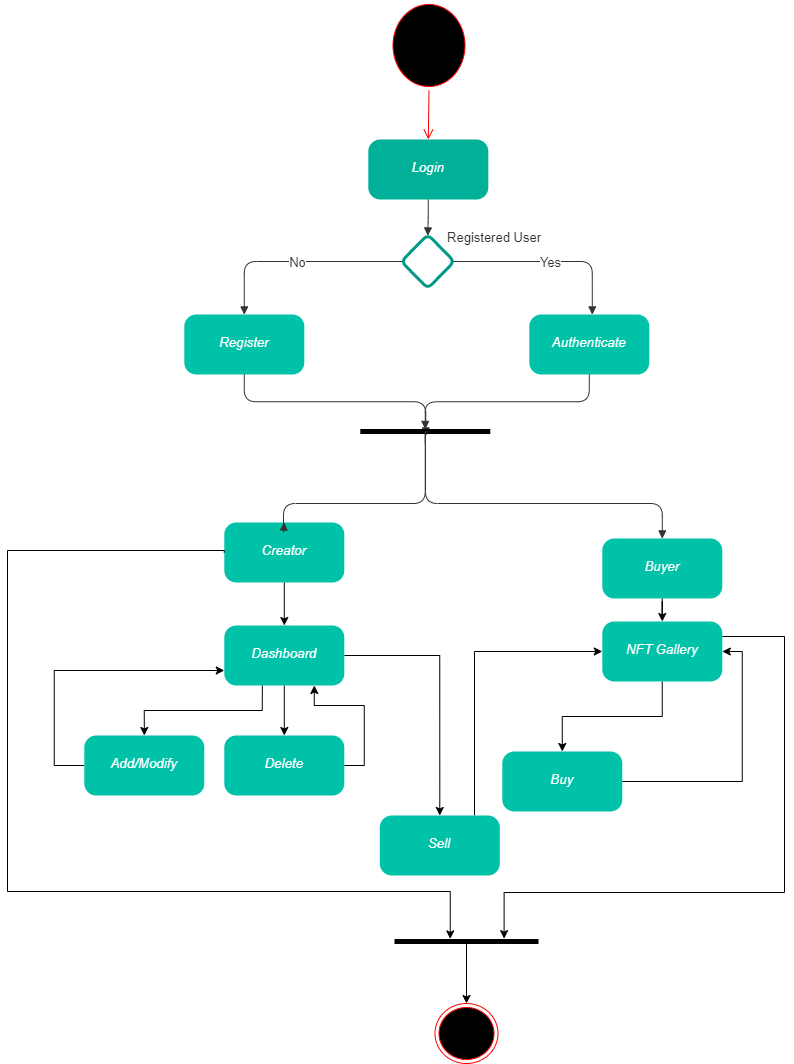

The diagram above was exported from draw.io. Its source (the exported page's mxGraphModel, read from the mxfile embedded in the PNG):
<mxGraphModel dx="1385" dy="-569" grid="1" gridSize="10" guides="1" tooltips="1" connect="1" arrows="1" fold="1" page="1" pageScale="1" pageWidth="850" pageHeight="1100" math="0" shadow="0">
  <root>
    <mxCell id="0" />
    <mxCell id="1" parent="0" />
    <UserObject label="Registered User" lucidchartObjectId="YnE3rM0sKQBc" id="av23lJeWf52E_1N-7m2q-1">
      <mxCell style="html=1;overflow=block;blockSpacing=1;whiteSpace=wrap;fontSize=13;fontColor=#333333;align=center;spacing=0;fillColor=#ffffff;strokeWidth=1.5;strokeColor=none;" parent="1" vertex="1">
        <mxGeometry x="416.79999999999995" y="1344" width="180" height="45" as="geometry" />
      </mxCell>
    </UserObject>
    <mxCell id="av23lJeWf52E_1N-7m2q-3" value="&lt;div style=&quot;display: flex; justify-content: center; text-align: center; align-items: baseline; font-size: 0; line-height: 1.25;margin-left: 8.4px;margin-right: 8.4px;margin-top: 2.4px;margin-top: -2px;&quot;&gt;&lt;span&gt;&lt;span style=&quot;font-size:13.3px;color:#ffffff;font-style: italic;&quot;&gt;Login&lt;/span&gt;&lt;/span&gt;&lt;/div&gt;" style="rounded=1;arcSize=20;whiteSpace=wrap;overflow=block;blockSpacing=1;html=1;fontSize=13;spacing=3.6;strokeOpacity=0;fillOpacity=100;fillColor=#00b098;strokeWidth=0.8;" parent="1" vertex="1">
      <mxGeometry x="380.79999999999995" y="1269" width="120" height="60" as="geometry" />
    </mxCell>
    <mxCell id="av23lJeWf52E_1N-7m2q-4" value="&lt;div style=&quot;display: flex; justify-content: center; text-align: center; align-items: baseline; font-size: 0; line-height: 1.25;margin-left: 8.4px;margin-right: 8.4px;margin-top: 2.4px;margin-top: -2px;&quot;&gt;&lt;span&gt;&lt;span style=&quot;font-size:13.3px;color:#ffffff;font-style: italic;&quot;&gt;Authenticate&lt;/span&gt;&lt;/span&gt;&lt;/div&gt;" style="rounded=1;arcSize=20;whiteSpace=wrap;overflow=block;blockSpacing=1;html=1;fontSize=13;spacing=3.6;strokeOpacity=0;fillOpacity=100;fillColor=#00c2a8;strokeWidth=0.8;" parent="1" vertex="1">
      <mxGeometry x="541.8" y="1444" width="120" height="60" as="geometry" />
    </mxCell>
    <UserObject label="" lucidchartObjectId="VmE3dGWrxy4j" id="av23lJeWf52E_1N-7m2q-5">
      <mxCell style="html=1;overflow=block;blockSpacing=1;whiteSpace=wrap;shape=rhombus;fontSize=13;spacing=3.6;strokeColor=#009985;strokeOpacity=100;fillOpacity=100;rounded=1;absoluteArcSize=1;arcSize=12;fillColor=#ffffff;strokeWidth=3;" parent="1" vertex="1">
        <mxGeometry x="413.79999999999995" y="1364" width="53" height="54" as="geometry" />
      </mxCell>
    </UserObject>
    <UserObject label="" lucidchartObjectId="wnE3Hh0J-bAJ" id="av23lJeWf52E_1N-7m2q-6">
      <mxCell style="html=1;jettySize=18;whiteSpace=wrap;overflow=block;blockSpacing=1;fontSize=13;strokeColor=#333333;strokeOpacity=100;strokeWidth=0.8;rounded=1;arcSize=24;edgeStyle=orthogonalEdgeStyle;startArrow=none;endArrow=block;endFill=1;exitX=0.5;exitY=1;exitPerimeter=0;entryX=0.5;entryY=0.019;entryPerimeter=0;" parent="1" source="av23lJeWf52E_1N-7m2q-3" target="av23lJeWf52E_1N-7m2q-5" edge="1">
        <mxGeometry width="100" height="100" relative="1" as="geometry">
          <Array as="points" />
        </mxGeometry>
      </mxCell>
    </UserObject>
    <mxCell id="av23lJeWf52E_1N-7m2q-7" value="&lt;div style=&quot;display: flex; justify-content: center; text-align: center; align-items: baseline; font-size: 0; line-height: 1.25;margin-left: 8.4px;margin-right: 8.4px;margin-top: 2.4px;margin-top: -2px;&quot;&gt;&lt;span&gt;&lt;span style=&quot;font-size:13.3px;color:#ffffff;font-style: italic;&quot;&gt;Register&lt;/span&gt;&lt;/span&gt;&lt;/div&gt;" style="rounded=1;arcSize=20;whiteSpace=wrap;overflow=block;blockSpacing=1;html=1;fontSize=13;spacing=3.6;strokeOpacity=0;fillOpacity=100;fillColor=#00c2a8;strokeWidth=0.8;" parent="1" vertex="1">
      <mxGeometry x="196.79999999999995" y="1444" width="120" height="60" as="geometry" />
    </mxCell>
    <UserObject label="" lucidchartObjectId="PoE34FSYCKtd" id="av23lJeWf52E_1N-7m2q-8">
      <mxCell style="html=1;jettySize=18;whiteSpace=wrap;overflow=block;blockSpacing=1;fontSize=13;strokeColor=#333333;strokeOpacity=100;strokeWidth=0.8;rounded=1;arcSize=24;edgeStyle=orthogonalEdgeStyle;startArrow=none;endArrow=block;endFill=1;exitX=0.018;exitY=0.5;exitPerimeter=0;entryX=0.5;entryY=0;entryPerimeter=0;" parent="1" source="av23lJeWf52E_1N-7m2q-5" target="av23lJeWf52E_1N-7m2q-7" edge="1">
        <mxGeometry width="100" height="100" relative="1" as="geometry">
          <Array as="points" />
        </mxGeometry>
      </mxCell>
    </UserObject>
    <mxCell id="av23lJeWf52E_1N-7m2q-9" value="No" style="text;html=1;resizable=0;labelBackgroundColor=default;align=center;verticalAlign=middle;fontColor=#333333;fontSize=13;" parent="av23lJeWf52E_1N-7m2q-8" vertex="1">
      <mxGeometry relative="1" as="geometry" />
    </mxCell>
    <UserObject label="" lucidchartObjectId="-oE3kDbdJ~6a" id="av23lJeWf52E_1N-7m2q-10">
      <mxCell style="html=1;jettySize=18;whiteSpace=wrap;fontSize=13;fontColor=#333333;align=center;strokeColor=#333333;strokeOpacity=100;strokeWidth=0.8;rounded=1;arcSize=24;edgeStyle=orthogonalEdgeStyle;startArrow=none;endArrow=block;endFill=1;exitX=0.982;exitY=0.5;exitPerimeter=0;entryX=0.525;entryY=0;entryPerimeter=0;" parent="1" source="av23lJeWf52E_1N-7m2q-5" target="av23lJeWf52E_1N-7m2q-4" edge="1">
        <mxGeometry width="100" height="100" relative="1" as="geometry">
          <Array as="points" />
        </mxGeometry>
      </mxCell>
    </UserObject>
    <mxCell id="av23lJeWf52E_1N-7m2q-11" value="Yes" style="text;html=1;resizable=0;labelBackgroundColor=default;align=center;verticalAlign=middle;fontColor=#333333;fontSize=13;" parent="av23lJeWf52E_1N-7m2q-10" vertex="1">
      <mxGeometry relative="1" as="geometry" />
    </mxCell>
    <UserObject label="" lucidchartObjectId="lqE3540Org.p" id="av23lJeWf52E_1N-7m2q-12">
      <mxCell style="html=1;jettySize=18;whiteSpace=wrap;fontSize=13;strokeColor=#333333;strokeOpacity=100;strokeWidth=0.8;rounded=1;arcSize=24;edgeStyle=orthogonalEdgeStyle;startArrow=none;endArrow=block;endFill=1;exitX=0.5;exitY=1;exitPerimeter=0;entryX=1.3;entryY=0.496;entryPerimeter=0;entryDx=0;entryDy=0;" parent="1" source="av23lJeWf52E_1N-7m2q-7" target="av23lJeWf52E_1N-7m2q-16" edge="1">
        <mxGeometry width="100" height="100" relative="1" as="geometry">
          <Array as="points" />
          <mxPoint x="436.79999999999995" y="1621" as="targetPoint" />
        </mxGeometry>
      </mxCell>
    </UserObject>
    <UserObject label="" lucidchartObjectId="EqE3xGxf1Omg" id="av23lJeWf52E_1N-7m2q-13">
      <mxCell style="html=1;jettySize=18;whiteSpace=wrap;fontSize=13;strokeColor=#333333;strokeOpacity=100;strokeWidth=0.8;rounded=1;arcSize=24;edgeStyle=orthogonalEdgeStyle;startArrow=none;endArrow=block;endFill=1;exitX=0.5;exitY=1;exitPerimeter=0;" parent="1" source="av23lJeWf52E_1N-7m2q-4" target="av23lJeWf52E_1N-7m2q-16" edge="1">
        <mxGeometry width="100" height="100" relative="1" as="geometry">
          <Array as="points" />
          <mxPoint x="436.79999999999995" y="1621" as="targetPoint" />
        </mxGeometry>
      </mxCell>
    </UserObject>
    <mxCell id="av23lJeWf52E_1N-7m2q-16" value="" style="html=1;points=[];perimeter=orthogonalPerimeter;fillColor=#000000;strokeColor=none;rotation=90;" parent="1" vertex="1">
      <mxGeometry x="435.29999999999995" y="1496" width="5" height="130" as="geometry" />
    </mxCell>
    <mxCell id="av23lJeWf52E_1N-7m2q-39" style="edgeStyle=orthogonalEdgeStyle;rounded=0;orthogonalLoop=1;jettySize=auto;html=1;" parent="1" source="av23lJeWf52E_1N-7m2q-17" target="av23lJeWf52E_1N-7m2q-32" edge="1">
      <mxGeometry relative="1" as="geometry" />
    </mxCell>
    <mxCell id="av23lJeWf52E_1N-7m2q-17" value="&lt;div style=&quot;display: flex ; justify-content: center ; text-align: center ; align-items: baseline ; font-size: 0 ; line-height: 1.25 ; margin-left: 8.4px ; margin-right: 8.4px ; margin-top: 2.4px ; margin-top: -2px&quot;&gt;&lt;span&gt;&lt;span style=&quot;font-size: 13.3px ; color: #ffffff ; font-style: italic&quot;&gt;Creator&lt;/span&gt;&lt;/span&gt;&lt;/div&gt;" style="rounded=1;arcSize=20;whiteSpace=wrap;overflow=block;blockSpacing=1;html=1;fontSize=13;spacing=3.6;strokeOpacity=0;fillOpacity=100;fillColor=#00c2a8;strokeWidth=0.8;" parent="1" vertex="1">
      <mxGeometry x="236.79999999999995" y="1652" width="120" height="60" as="geometry" />
    </mxCell>
    <mxCell id="av23lJeWf52E_1N-7m2q-42" style="edgeStyle=orthogonalEdgeStyle;rounded=0;orthogonalLoop=1;jettySize=auto;html=1;entryX=0.5;entryY=0;entryDx=0;entryDy=0;" parent="1" source="av23lJeWf52E_1N-7m2q-18" target="av23lJeWf52E_1N-7m2q-40" edge="1">
      <mxGeometry relative="1" as="geometry" />
    </mxCell>
    <mxCell id="av23lJeWf52E_1N-7m2q-18" value="&lt;div style=&quot;display: flex ; justify-content: center ; text-align: center ; align-items: baseline ; font-size: 0 ; line-height: 1.25 ; margin-left: 8.4px ; margin-right: 8.4px ; margin-top: 2.4px ; margin-top: -2px&quot;&gt;&lt;span&gt;&lt;span style=&quot;font-size: 13.3px ; color: #ffffff ; font-style: italic&quot;&gt;B&lt;/span&gt;&lt;/span&gt;&lt;span&gt;&lt;span style=&quot;font-size: 13.3px ; color: #ffffff ; font-style: italic&quot;&gt;uyer&lt;/span&gt;&lt;/span&gt;&lt;/div&gt;" style="rounded=1;arcSize=20;whiteSpace=wrap;overflow=block;blockSpacing=1;html=1;fontSize=13;spacing=3.6;strokeOpacity=0;fillOpacity=100;fillColor=#00c2a8;strokeWidth=0.8;" parent="1" vertex="1">
      <mxGeometry x="614.8" y="1668" width="120" height="60" as="geometry" />
    </mxCell>
    <UserObject label="" lucidchartObjectId="wnE3Hh0J-bAJ" id="av23lJeWf52E_1N-7m2q-28">
      <mxCell style="html=1;jettySize=18;whiteSpace=wrap;overflow=block;blockSpacing=1;fontSize=13;strokeColor=#333333;strokeOpacity=100;strokeWidth=0.8;rounded=1;arcSize=24;edgeStyle=orthogonalEdgeStyle;startArrow=none;endArrow=block;endFill=1;entryX=0.5;entryY=0;entryDx=0;entryDy=0;exitX=0.768;exitY=0.482;exitDx=0;exitDy=0;exitPerimeter=0;" parent="1" target="av23lJeWf52E_1N-7m2q-18" edge="1" source="av23lJeWf52E_1N-7m2q-16">
        <mxGeometry width="100" height="100" relative="1" as="geometry">
          <Array as="points">
            <mxPoint x="438" y="1561" />
            <mxPoint x="438" y="1633" />
            <mxPoint x="675" y="1633" />
          </Array>
          <mxPoint x="440.27" y="1565" as="sourcePoint" />
          <mxPoint x="585.3" y="1702" as="targetPoint" />
        </mxGeometry>
      </mxCell>
    </UserObject>
    <UserObject label="" lucidchartObjectId="wnE3Hh0J-bAJ" id="av23lJeWf52E_1N-7m2q-29">
      <mxCell style="html=1;jettySize=18;whiteSpace=wrap;overflow=block;blockSpacing=1;fontSize=13;strokeColor=#333333;strokeOpacity=100;strokeWidth=0.8;rounded=1;arcSize=24;edgeStyle=orthogonalEdgeStyle;startArrow=none;endArrow=block;endFill=1;entryX=0.5;entryY=0;entryDx=0;entryDy=0;" parent="1" target="av23lJeWf52E_1N-7m2q-17" edge="1" source="av23lJeWf52E_1N-7m2q-16">
        <mxGeometry width="100" height="100" relative="1" as="geometry">
          <Array as="points">
            <mxPoint x="437" y="1633" />
            <mxPoint x="296" y="1633" />
            <mxPoint x="296" y="1663" />
            <mxPoint x="297" y="1663" />
          </Array>
          <mxPoint x="437" y="1563" as="sourcePoint" />
          <mxPoint x="595.3" y="1732" as="targetPoint" />
        </mxGeometry>
      </mxCell>
    </UserObject>
    <mxCell id="av23lJeWf52E_1N-7m2q-37" style="edgeStyle=orthogonalEdgeStyle;rounded=0;orthogonalLoop=1;jettySize=auto;html=1;entryX=0;entryY=0.75;entryDx=0;entryDy=0;" parent="1" source="av23lJeWf52E_1N-7m2q-30" target="av23lJeWf52E_1N-7m2q-32" edge="1">
      <mxGeometry relative="1" as="geometry">
        <mxPoint x="66.80000000000001" y="1775" as="targetPoint" />
        <Array as="points">
          <mxPoint x="66.80000000000001" y="1895" />
          <mxPoint x="66.80000000000001" y="1800" />
        </Array>
      </mxGeometry>
    </mxCell>
    <mxCell id="av23lJeWf52E_1N-7m2q-30" value="&lt;div style=&quot;display: flex ; justify-content: center ; text-align: center ; align-items: baseline ; font-size: 0 ; line-height: 1.25 ; margin-left: 8.4px ; margin-right: 8.4px ; margin-top: 2.4px ; margin-top: -2px&quot;&gt;&lt;span&gt;&lt;span style=&quot;font-size: 13.3px ; color: #ffffff ; font-style: italic&quot;&gt;Add/Modify&lt;/span&gt;&lt;/span&gt;&lt;/div&gt;" style="rounded=1;arcSize=20;whiteSpace=wrap;overflow=block;blockSpacing=1;html=1;fontSize=13;spacing=3.6;strokeOpacity=0;fillOpacity=100;fillColor=#00c2a8;strokeWidth=0.8;" parent="1" vertex="1">
      <mxGeometry x="96.80000000000001" y="1865" width="120" height="60" as="geometry" />
    </mxCell>
    <mxCell id="av23lJeWf52E_1N-7m2q-44" style="edgeStyle=orthogonalEdgeStyle;rounded=0;orthogonalLoop=1;jettySize=auto;html=1;entryX=0;entryY=0.5;entryDx=0;entryDy=0;" parent="1" source="av23lJeWf52E_1N-7m2q-31" target="av23lJeWf52E_1N-7m2q-40" edge="1">
      <mxGeometry relative="1" as="geometry">
        <Array as="points">
          <mxPoint x="487" y="1781" />
        </Array>
      </mxGeometry>
    </mxCell>
    <mxCell id="av23lJeWf52E_1N-7m2q-31" value="&lt;div style=&quot;display: flex ; justify-content: center ; text-align: center ; align-items: baseline ; font-size: 0 ; line-height: 1.25 ; margin-left: 8.4px ; margin-right: 8.4px ; margin-top: 2.4px ; margin-top: -2px&quot;&gt;&lt;span&gt;&lt;span style=&quot;font-size: 13.3px ; color: #ffffff ; font-style: italic&quot;&gt;Sell&lt;/span&gt;&lt;/span&gt;&lt;/div&gt;" style="rounded=1;arcSize=20;whiteSpace=wrap;overflow=block;blockSpacing=1;html=1;fontSize=13;spacing=3.6;strokeOpacity=0;fillOpacity=100;fillColor=#00c2a8;strokeWidth=0.8;" parent="1" vertex="1">
      <mxGeometry x="392.29999999999995" y="1945" width="120" height="60" as="geometry" />
    </mxCell>
    <mxCell id="av23lJeWf52E_1N-7m2q-34" style="edgeStyle=orthogonalEdgeStyle;rounded=0;orthogonalLoop=1;jettySize=auto;html=1;entryX=0.5;entryY=0;entryDx=0;entryDy=0;exitX=0.317;exitY=1;exitDx=0;exitDy=0;exitPerimeter=0;" parent="1" source="av23lJeWf52E_1N-7m2q-32" target="av23lJeWf52E_1N-7m2q-30" edge="1">
      <mxGeometry relative="1" as="geometry" />
    </mxCell>
    <mxCell id="av23lJeWf52E_1N-7m2q-35" style="edgeStyle=orthogonalEdgeStyle;rounded=0;orthogonalLoop=1;jettySize=auto;html=1;entryX=0.5;entryY=0;entryDx=0;entryDy=0;" parent="1" source="av23lJeWf52E_1N-7m2q-32" target="av23lJeWf52E_1N-7m2q-33" edge="1">
      <mxGeometry relative="1" as="geometry" />
    </mxCell>
    <mxCell id="av23lJeWf52E_1N-7m2q-38" style="edgeStyle=orthogonalEdgeStyle;rounded=0;orthogonalLoop=1;jettySize=auto;html=1;entryX=0.5;entryY=0;entryDx=0;entryDy=0;" parent="1" source="av23lJeWf52E_1N-7m2q-32" target="av23lJeWf52E_1N-7m2q-31" edge="1">
      <mxGeometry relative="1" as="geometry" />
    </mxCell>
    <mxCell id="av23lJeWf52E_1N-7m2q-47" style="edgeStyle=orthogonalEdgeStyle;rounded=0;orthogonalLoop=1;jettySize=auto;html=1;entryX=-0.02;entryY=0.613;entryDx=0;entryDy=0;entryPerimeter=0;exitX=0;exitY=0.5;exitDx=0;exitDy=0;" parent="1" target="av23lJeWf52E_1N-7m2q-51" edge="1" source="av23lJeWf52E_1N-7m2q-17">
      <mxGeometry relative="1" as="geometry">
        <mxPoint x="463.29999999999995" y="2132.665" as="targetPoint" />
        <mxPoint x="230.36000000000013" y="1415.33" as="sourcePoint" />
        <Array as="points">
          <mxPoint x="237" y="1680" />
          <mxPoint x="20" y="1680" />
          <mxPoint x="20" y="2021" />
          <mxPoint x="463" y="2021" />
        </Array>
      </mxGeometry>
    </mxCell>
    <mxCell id="av23lJeWf52E_1N-7m2q-32" value="&lt;div style=&quot;display: flex ; justify-content: center ; text-align: center ; align-items: baseline ; font-size: 0 ; line-height: 1.25 ; margin-left: 8.4px ; margin-right: 8.4px ; margin-top: 2.4px ; margin-top: -2px&quot;&gt;&lt;span&gt;&lt;span style=&quot;color: rgb(255 , 255 , 255) ; font-size: 13.3px ; font-style: italic&quot;&gt;Dashboard&lt;/span&gt;&lt;/span&gt;&lt;/div&gt;" style="rounded=1;arcSize=20;whiteSpace=wrap;overflow=block;blockSpacing=1;html=1;fontSize=13;spacing=3.6;strokeOpacity=0;fillOpacity=100;fillColor=#00c2a8;strokeWidth=0.8;" parent="1" vertex="1">
      <mxGeometry x="236.79999999999995" y="1755" width="120" height="60" as="geometry" />
    </mxCell>
    <mxCell id="av23lJeWf52E_1N-7m2q-36" style="edgeStyle=orthogonalEdgeStyle;rounded=0;orthogonalLoop=1;jettySize=auto;html=1;entryX=0.75;entryY=1;entryDx=0;entryDy=0;" parent="1" source="av23lJeWf52E_1N-7m2q-33" target="av23lJeWf52E_1N-7m2q-32" edge="1">
      <mxGeometry relative="1" as="geometry">
        <mxPoint x="416.79999999999995" y="1775" as="targetPoint" />
        <Array as="points">
          <mxPoint x="376.79999999999995" y="1895" />
          <mxPoint x="376.79999999999995" y="1835" />
          <mxPoint x="326.79999999999995" y="1835" />
        </Array>
      </mxGeometry>
    </mxCell>
    <mxCell id="av23lJeWf52E_1N-7m2q-33" value="&lt;div style=&quot;display: flex ; justify-content: center ; text-align: center ; align-items: baseline ; font-size: 0 ; line-height: 1.25 ; margin-left: 8.4px ; margin-right: 8.4px ; margin-top: 2.4px ; margin-top: -2px&quot;&gt;&lt;span&gt;&lt;span style=&quot;font-size: 13.3px ; color: #ffffff ; font-style: italic&quot;&gt;Delete&lt;/span&gt;&lt;/span&gt;&lt;/div&gt;" style="rounded=1;arcSize=20;whiteSpace=wrap;overflow=block;blockSpacing=1;html=1;fontSize=13;spacing=3.6;strokeOpacity=0;fillOpacity=100;fillColor=#00c2a8;strokeWidth=0.8;" parent="1" vertex="1">
      <mxGeometry x="236.79999999999995" y="1865" width="120" height="60" as="geometry" />
    </mxCell>
    <mxCell id="av23lJeWf52E_1N-7m2q-43" style="edgeStyle=orthogonalEdgeStyle;rounded=0;orthogonalLoop=1;jettySize=auto;html=1;entryX=0.5;entryY=0;entryDx=0;entryDy=0;" parent="1" source="av23lJeWf52E_1N-7m2q-40" target="av23lJeWf52E_1N-7m2q-41" edge="1">
      <mxGeometry relative="1" as="geometry" />
    </mxCell>
    <mxCell id="av23lJeWf52E_1N-7m2q-48" style="edgeStyle=orthogonalEdgeStyle;rounded=0;orthogonalLoop=1;jettySize=auto;html=1;entryX=-0.073;entryY=0.239;entryDx=0;entryDy=0;entryPerimeter=0;" parent="1" source="av23lJeWf52E_1N-7m2q-40" target="av23lJeWf52E_1N-7m2q-51" edge="1">
      <mxGeometry relative="1" as="geometry">
        <mxPoint x="516" y="2112" as="targetPoint" />
        <Array as="points">
          <mxPoint x="797" y="1766" />
          <mxPoint x="797" y="2022" />
          <mxPoint x="517" y="2022" />
        </Array>
        <mxPoint x="797" y="1762" as="sourcePoint" />
      </mxGeometry>
    </mxCell>
    <mxCell id="av23lJeWf52E_1N-7m2q-40" value="&lt;div style=&quot;display: flex ; justify-content: center ; text-align: center ; align-items: baseline ; font-size: 0 ; line-height: 1.25 ; margin-left: 8.4px ; margin-right: 8.4px ; margin-top: 2.4px ; margin-top: -2px&quot;&gt;&lt;span&gt;&lt;span style=&quot;color: rgb(255 , 255 , 255) ; font-size: 13.3px ; font-style: italic&quot;&gt;NFT Gallery&lt;/span&gt;&lt;/span&gt;&lt;/div&gt;" style="rounded=1;arcSize=20;whiteSpace=wrap;overflow=block;blockSpacing=1;html=1;fontSize=13;spacing=3.6;strokeOpacity=0;fillOpacity=100;fillColor=#00c2a8;strokeWidth=0.8;" parent="1" vertex="1">
      <mxGeometry x="614.8" y="1751" width="120" height="60" as="geometry" />
    </mxCell>
    <mxCell id="av23lJeWf52E_1N-7m2q-45" style="edgeStyle=orthogonalEdgeStyle;rounded=0;orthogonalLoop=1;jettySize=auto;html=1;entryX=1;entryY=0.5;entryDx=0;entryDy=0;" parent="1" source="av23lJeWf52E_1N-7m2q-41" target="av23lJeWf52E_1N-7m2q-40" edge="1">
      <mxGeometry relative="1" as="geometry">
        <Array as="points">
          <mxPoint x="754.8" y="1911" />
          <mxPoint x="754.8" y="1781" />
        </Array>
      </mxGeometry>
    </mxCell>
    <mxCell id="av23lJeWf52E_1N-7m2q-41" value="&lt;div style=&quot;display: flex ; justify-content: center ; text-align: center ; align-items: baseline ; font-size: 0 ; line-height: 1.25 ; margin-left: 8.4px ; margin-right: 8.4px ; margin-top: 2.4px ; margin-top: -2px&quot;&gt;&lt;span&gt;&lt;span style=&quot;color: rgb(255 , 255 , 255) ; font-size: 13.3px ; font-style: italic&quot;&gt;Buy&lt;/span&gt;&lt;/span&gt;&lt;/div&gt;" style="rounded=1;arcSize=20;whiteSpace=wrap;overflow=block;blockSpacing=1;html=1;fontSize=13;spacing=3.6;strokeOpacity=0;fillOpacity=100;fillColor=#00c2a8;strokeWidth=0.8;" parent="1" vertex="1">
      <mxGeometry x="514.8" y="1881" width="120" height="60" as="geometry" />
    </mxCell>
    <mxCell id="av23lJeWf52E_1N-7m2q-53" value="" style="edgeStyle=orthogonalEdgeStyle;rounded=0;orthogonalLoop=1;jettySize=auto;html=1;entryX=0.5;entryY=0;entryDx=0;entryDy=0;" parent="1" source="av23lJeWf52E_1N-7m2q-51" target="H-6MGXF-vKEZwxJf7PK2-3" edge="1">
      <mxGeometry relative="1" as="geometry">
        <mxPoint x="479" y="2132" as="targetPoint" />
      </mxGeometry>
    </mxCell>
    <mxCell id="av23lJeWf52E_1N-7m2q-51" value="" style="html=1;points=[];perimeter=orthogonalPerimeter;fillColor=#000000;strokeColor=none;rotation=90;" parent="1" vertex="1">
      <mxGeometry x="476.5" y="1999" width="5" height="144" as="geometry" />
    </mxCell>
    <mxCell id="H-6MGXF-vKEZwxJf7PK2-3" value="" style="ellipse;html=1;shape=endState;fillColor=#000000;strokeColor=#ff0000;" vertex="1" parent="1">
      <mxGeometry x="447.5" y="2133" width="63" height="60" as="geometry" />
    </mxCell>
    <mxCell id="H-6MGXF-vKEZwxJf7PK2-9" value="" style="ellipse;html=1;shape=startState;fillColor=#000000;strokeColor=#ff0000;" vertex="1" parent="1">
      <mxGeometry x="401.5" y="1130" width="80" height="90" as="geometry" />
    </mxCell>
    <mxCell id="H-6MGXF-vKEZwxJf7PK2-10" value="" style="edgeStyle=orthogonalEdgeStyle;html=1;verticalAlign=bottom;endArrow=open;endSize=8;strokeColor=#ff0000;rounded=0;entryX=0.5;entryY=0;entryDx=0;entryDy=0;" edge="1" parent="1" source="H-6MGXF-vKEZwxJf7PK2-9" target="av23lJeWf52E_1N-7m2q-3">
      <mxGeometry relative="1" as="geometry">
        <mxPoint x="437.79999999999995" y="1234" as="targetPoint" />
        <Array as="points">
          <mxPoint x="441" y="1184" />
        </Array>
      </mxGeometry>
    </mxCell>
  </root>
</mxGraphModel>